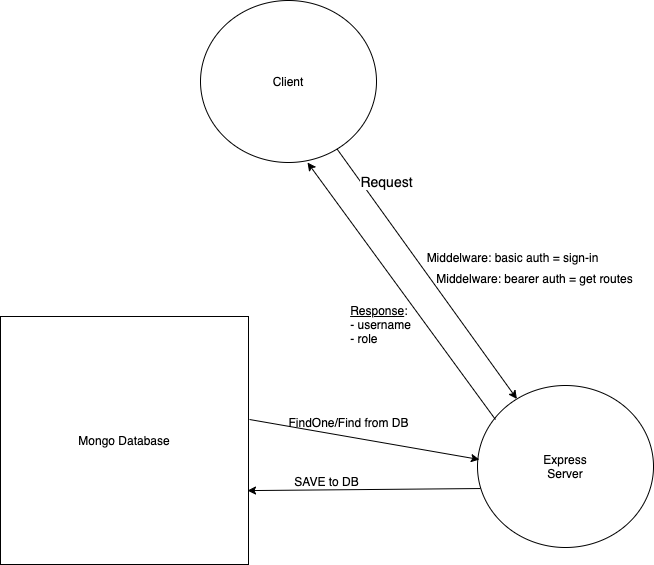

The diagram above was exported from draw.io. Its source (the exported page's mxGraphModel, read from the mxfile embedded in the PNG):
<mxGraphModel dx="1526" dy="997" grid="0" gridSize="10" guides="1" tooltips="1" connect="1" arrows="1" fold="1" page="1" pageScale="1" pageWidth="850" pageHeight="1100" math="0" shadow="0">
  <root>
    <mxCell id="0" />
    <mxCell id="1" parent="0" />
    <mxCell id="VM5Cz3Xhu_3QkKfIjWAk-1" value="Client" style="ellipse;whiteSpace=wrap;html=1;" parent="1" vertex="1">
      <mxGeometry x="287" y="125" width="176" height="162" as="geometry" />
    </mxCell>
    <mxCell id="VM5Cz3Xhu_3QkKfIjWAk-2" value="Express&lt;br&gt;Server" style="ellipse;whiteSpace=wrap;html=1;" parent="1" vertex="1">
      <mxGeometry x="564" y="510" width="176" height="162" as="geometry" />
    </mxCell>
    <mxCell id="VM5Cz3Xhu_3QkKfIjWAk-3" value="Mongo Database" style="whiteSpace=wrap;html=1;aspect=fixed;" parent="1" vertex="1">
      <mxGeometry x="87" y="441" width="248" height="248" as="geometry" />
    </mxCell>
    <mxCell id="VM5Cz3Xhu_3QkKfIjWAk-4" value="" style="endArrow=classic;html=1;" parent="1" source="VM5Cz3Xhu_3QkKfIjWAk-1" target="VM5Cz3Xhu_3QkKfIjWAk-2" edge="1">
      <mxGeometry width="50" height="50" relative="1" as="geometry">
        <mxPoint x="450" y="295" as="sourcePoint" />
        <mxPoint x="500" y="245" as="targetPoint" />
      </mxGeometry>
    </mxCell>
    <mxCell id="VM5Cz3Xhu_3QkKfIjWAk-7" value="&lt;font style=&quot;font-size: 14px&quot;&gt;Request&lt;/font&gt;" style="edgeLabel;html=1;align=center;verticalAlign=middle;resizable=0;points=[];" parent="VM5Cz3Xhu_3QkKfIjWAk-4" vertex="1" connectable="0">
      <mxGeometry x="-0.2892" y="1" relative="1" as="geometry">
        <mxPoint x="-16.049999999999997" y="-56.43000000000001" as="offset" />
      </mxGeometry>
    </mxCell>
    <mxCell id="VM5Cz3Xhu_3QkKfIjWAk-5" value="" style="endArrow=classic;html=1;entryX=0.996;entryY=0.702;entryDx=0;entryDy=0;entryPerimeter=0;exitX=0.017;exitY=0.636;exitDx=0;exitDy=0;exitPerimeter=0;" parent="1" source="VM5Cz3Xhu_3QkKfIjWAk-2" target="VM5Cz3Xhu_3QkKfIjWAk-3" edge="1">
      <mxGeometry width="50" height="50" relative="1" as="geometry">
        <mxPoint x="465" y="622" as="sourcePoint" />
        <mxPoint x="515" y="572" as="targetPoint" />
      </mxGeometry>
    </mxCell>
    <mxCell id="VM5Cz3Xhu_3QkKfIjWAk-6" value="" style="endArrow=classic;html=1;entryX=0.011;entryY=0.457;entryDx=0;entryDy=0;entryPerimeter=0;" parent="1" target="VM5Cz3Xhu_3QkKfIjWAk-2" edge="1">
      <mxGeometry width="50" height="50" relative="1" as="geometry">
        <mxPoint x="336" y="544" as="sourcePoint" />
        <mxPoint x="520" y="544" as="targetPoint" />
      </mxGeometry>
    </mxCell>
    <mxCell id="VM5Cz3Xhu_3QkKfIjWAk-8" value="SAVE to DB" style="text;html=1;align=center;verticalAlign=middle;resizable=0;points=[];autosize=1;" parent="1" vertex="1">
      <mxGeometry x="376" y="597" width="74" height="18" as="geometry" />
    </mxCell>
    <mxCell id="VM5Cz3Xhu_3QkKfIjWAk-9" value="Middelware: basic auth = sign-in" style="text;html=1;align=center;verticalAlign=middle;resizable=0;points=[];autosize=1;" parent="1" vertex="1">
      <mxGeometry x="508" y="373" width="182" height="18" as="geometry" />
    </mxCell>
    <mxCell id="VM5Cz3Xhu_3QkKfIjWAk-10" value="Middelware: bearer auth = get routes" style="text;html=1;align=center;verticalAlign=middle;resizable=0;points=[];autosize=1;" parent="1" vertex="1">
      <mxGeometry x="518" y="394" width="206" height="18" as="geometry" />
    </mxCell>
    <mxCell id="VM5Cz3Xhu_3QkKfIjWAk-11" value="FindOne/Find from DB" style="text;html=1;align=center;verticalAlign=middle;resizable=0;points=[];autosize=1;" parent="1" vertex="1">
      <mxGeometry x="370" y="538" width="130" height="18" as="geometry" />
    </mxCell>
    <mxCell id="VM5Cz3Xhu_3QkKfIjWAk-12" value="" style="endArrow=classic;html=1;entryX=0.608;entryY=1;entryDx=0;entryDy=0;entryPerimeter=0;exitX=0.102;exitY=0.21;exitDx=0;exitDy=0;exitPerimeter=0;" parent="1" source="VM5Cz3Xhu_3QkKfIjWAk-2" target="VM5Cz3Xhu_3QkKfIjWAk-1" edge="1">
      <mxGeometry width="50" height="50" relative="1" as="geometry">
        <mxPoint x="564" y="528" as="sourcePoint" />
        <mxPoint x="614" y="478" as="targetPoint" />
      </mxGeometry>
    </mxCell>
    <mxCell id="VM5Cz3Xhu_3QkKfIjWAk-13" value="&lt;div style=&quot;text-align: left&quot;&gt;&lt;span&gt;&lt;u&gt;Response&lt;/u&gt;:&lt;/span&gt;&lt;/div&gt;&lt;div style=&quot;text-align: left&quot;&gt;&lt;span&gt;- username&lt;/span&gt;&lt;/div&gt;&lt;div style=&quot;text-align: left&quot;&gt;&lt;span&gt;- role&lt;/span&gt;&lt;/div&gt;" style="text;html=1;align=center;verticalAlign=middle;resizable=0;points=[];autosize=1;" parent="1" vertex="1">
      <mxGeometry x="431" y="426" width="71" height="46" as="geometry" />
    </mxCell>
  </root>
</mxGraphModel>